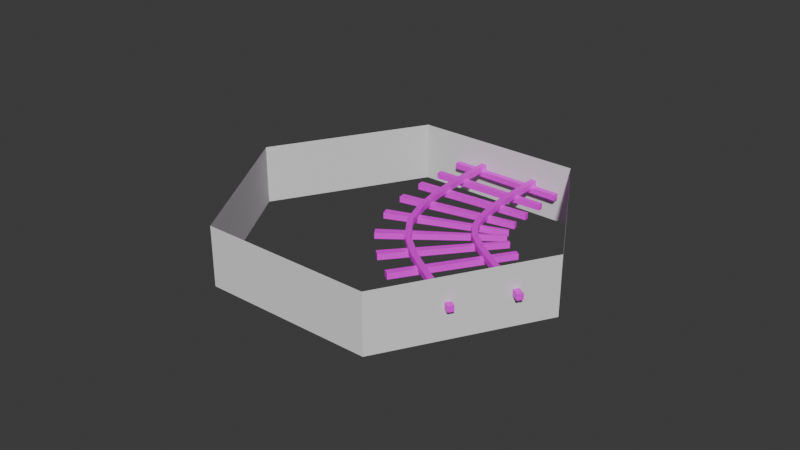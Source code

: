 # Source: traintrack-bend.blend  (saved by Blender 4.0.36; exported with 4.5.12 LTS)
import bpy
from mathutils import Matrix  # noqa: F401  (used for matrix-valued properties, if any)

bpy.ops.wm.read_factory_settings(use_empty=True)
scene = bpy.context.scene
scene.name = 'Scene'

# ---- collections
col_collection = bpy.data.collections.new('Collection'); scene.collection.children.link(col_collection)

# ---- images (referenced by path relative to the original .blend; pixels are not part of the script)
import os
ASSET_DIR = os.environ.get("B2B_ASSET_DIR", "")  # directory of the original .blend (textures are referenced by path, not embedded)
HERE = os.path.dirname(os.path.abspath(__file__))  # packed textures are extracted next to this script under _unpacked/

def load_image(name, relpath, width, height, colorspace="sRGB"):
    """Load a texture the original file referenced (path relative to the .blend, or extracted next to this script)."""
    p = next((c for c in (os.path.join(HERE, relpath), os.path.join(ASSET_DIR, relpath)) if relpath and os.path.exists(c)), "")
    if p:
        img = bpy.data.images.load(p, check_existing=True)
        img.name = name
    else:  # same state as the original file: an image datablock whose file is absent (Cycles renders it pink)
        img = bpy.data.images.new(name, width, height)
        img.source = "FILE"
        img.filepath = "//" + (relpath or name)
    img.colorspace_settings.name = colorspace
    return img
img_traintrack_uv1_png = load_image('traintrack-uv1.png', 'traintrack-uv1.png', 1024, 1024, 'sRGB')

# ---- materials (node trees are filled in below, after node groups)
mat_material = bpy.data.materials.new('Material')
mat_material.alpha_threshold = 0.0
mat_material.use_transparent_shadow = False
mat_material.roughness = 0.5
mat_material.line_color = (0.0, 0.0, 0.0, 1.0)

# ---- material node trees
mat_material.use_nodes = True; mat_material.node_tree.nodes.clear()
_N = mat_material.node_tree.nodes; _L = mat_material.node_tree.links
n0 = _N.new('ShaderNodeOutputMaterial'); n0.name = 'Material Output'; n0.location = (300, 300)
n1 = _N.new('ShaderNodeBsdfPrincipled'); n1.name = 'Principled BSDF'; n1.location = (10, 300)
n1.inputs[3].default_value = 1.45
n2 = _N.new('ShaderNodeTexImage'); n2.name = 'Image Texture'; n2.location = (-280, 280)
n2.image = img_traintrack_uv1_png
_L.new(n1.outputs[0], n0.inputs[0])
_L.new(n2.outputs[0], n1.inputs[0])
n0.is_active_output = True

# ---- world
world_world = bpy.data.worlds.new('World'); scene.world = world_world
world_world.use_nodes = True; world_world.node_tree.nodes.clear()
_N = world_world.node_tree.nodes; _L = world_world.node_tree.links
n0 = _N.new('ShaderNodeOutputWorld'); n0.name = 'World Output'; n0.location = (300, 300)
n1 = _N.new('ShaderNodeBackground'); n1.name = 'Background'; n1.location = (10, 300)
n1.inputs[0].default_value = (0.05088, 0.05088, 0.05088, 1.0)
_L.new(n1.outputs[0], n0.inputs[0])
n0.is_active_output = True
world_world.color = (0.05088, 0.05088, 0.05088)
world_world.use_sun_shadow = False
world_world.sun_shadow_jitter_overblur = 0.0

# ---- meshes
me_cube_002 = bpy.data.meshes.new('Cube.002')
me_cube_002.from_pydata([(-1.0, -1.0, -1.0), (-1.0, -1.0, 1.0), (-1.0, 1.0, -1.0), (-1.0, 1.0, 1.0), (1.0, -1.0, -1.0), (1.0, -1.0, 1.0), (1.0, 1.0, -1.0), (1.0, 1.0, 1.0), (0.55, -55.0, 2.5), (0.55, -55.0, 0.5), (0.45, -55.0, 2.5), (0.45, -55.0, 0.5), (-0.45, -55.0, 2.5), (-0.45, -55.0, 0.5), (-0.55, -55.0, 2.5), (-0.55, -55.0, 0.5), (-1.0, 9.0, -1.0), (-1.0, 9.0, 1.0), (-1.0, 11.0, -1.0), (-1.0, 11.0, 1.0), (1.0, 9.0, -1.0), (1.0, 9.0, 1.0), (1.0, 11.0, -1.0), (1.0, 11.0, 1.0), (-1.0, 19.0, -1.0), (-1.0, 19.0, 1.0), (-1.0, 21.0, -1.0), (-1.0, 21.0, 1.0), (1.0, 19.0, -1.0), (1.0, 19.0, 1.0), (1.0, 21.0, -1.0), (1.0, 21.0, 1.0), (-1.0, 29.0, -1.0), (-1.0, 29.0, 1.0), (-1.0, 31.0, -1.0), (-1.0, 31.0, 1.0), (1.0, 29.0, -1.0), (1.0, 29.0, 1.0), (1.0, 31.0, -1.0), (1.0, 31.0, 1.0), (-1.0, 39.0, -1.0), (-1.0, 39.0, 1.0), (-1.0, 41.0, -1.0), (-1.0, 41.0, 1.0), (1.0, 39.0, -1.0), (1.0, 39.0, 1.0), (1.0, 41.0, -1.0), (1.0, 41.0, 1.0), (-1.0, -11.0, -1.0), (-1.0, -11.0, 1.0), (-1.0, -9.0, -1.0), (-1.0, -9.0, 1.0), (1.0, -11.0, -1.0), (1.0, -11.0, 1.0), (1.0, -9.0, -1.0), (1.0, -9.0, 1.0), (-1.0, -21.0, -1.0), (-1.0, -21.0, 1.0), (-1.0, -19.0, -1.0), (-1.0, -19.0, 1.0), (1.0, -21.0, -1.0), (1.0, -21.0, 1.0), (1.0, -19.0, -1.0), (1.0, -19.0, 1.0), (-1.0, -31.0, -1.0), (-1.0, -31.0, 1.0), (-1.0, -29.0, -1.0), (-1.0, -29.0, 1.0), (1.0, -31.0, -1.0), (1.0, -31.0, 1.0), (1.0, -29.0, -1.0), (1.0, -29.0, 1.0), (-1.0, -41.0, -1.0), (-1.0, -41.0, 1.0), (-1.0, -39.0, -1.0), (-1.0, -39.0, 1.0), (1.0, -41.0, -1.0), (1.0, -41.0, 1.0), (1.0, -39.0, -1.0), (1.0, -39.0, 1.0), (-1.0, -51.0, -1.0), (-1.0, -51.0, 1.0), (-1.0, -49.0, -1.0), (-1.0, -49.0, 1.0), (1.0, -51.0, -1.0), (1.0, -51.0, 1.0), (1.0, -49.0, -1.0), (1.0, -49.0, 1.0), (0.45, 45.0, 0.5), (0.45, 35.0, 0.5), (0.45, 25.0, 0.5), (0.45, 15.0, 0.5), (0.45, 5.0, 0.5), (0.45, -5.0, 0.5), (0.45, -15.0, 0.5), (0.45, -25.0, 0.5), (0.45, -35.0, 0.5), (0.45, -45.0, 0.5), (0.55, 45.0, 2.5), (0.55, 35.0, 2.5), (0.55, 25.0, 2.5), (0.55, 15.0, 2.5), (0.55, 5.0, 2.5), (0.55, -5.0, 2.5), (0.55, -15.0, 2.5), (0.55, -25.0, 2.5), (0.55, -35.0, 2.5), (0.55, -45.0, 2.5), (0.45, -45.0, 2.5), (0.45, -35.0, 2.5), (0.45, -25.0, 2.5), (0.45, -15.0, 2.5), (0.45, -5.0, 2.5), (0.45, 5.0, 2.5), (0.45, 15.0, 2.5), (0.45, 25.0, 2.5), (0.45, 35.0, 2.5), (0.45, 45.0, 2.5), (0.55, -45.0, 0.5), (0.55, -35.0, 0.5), (0.55, -25.0, 0.5), (0.55, -15.0, 0.5), (0.55, -5.0, 0.5), (0.55, 5.0, 0.5), (0.55, 15.0, 0.5), (0.55, 25.0, 0.5), (0.55, 35.0, 0.5), (0.55, 45.0, 0.5), (-0.55, 45.0, 0.5), (-0.55, 35.0, 0.5), (-0.55, 25.0, 0.5), (-0.55, 15.0, 0.5), (-0.55, 5.0, 0.5), (-0.55, -5.0, 0.5), (-0.55, -15.0, 0.5), (-0.55, -25.0, 0.5), (-0.55, -35.0, 0.5), (-0.55, -45.0, 0.5), (-0.45, 45.0, 2.5), (-0.45, 35.0, 2.5), (-0.45, 25.0, 2.5), (-0.45, 15.0, 2.5), (-0.45, 5.0, 2.5), (-0.45, -5.0, 2.5), (-0.45, -15.0, 2.5), (-0.45, -25.0, 2.5), (-0.45, -35.0, 2.5), (-0.45, -45.0, 2.5), (-0.55, -45.0, 2.5), (-0.55, -35.0, 2.5), (-0.55, -25.0, 2.5), (-0.55, -15.0, 2.5), (-0.55, -5.0, 2.5), (-0.55, 5.0, 2.5), (-0.55, 15.0, 2.5), (-0.55, 25.0, 2.5), (-0.55, 35.0, 2.5), (-0.55, 45.0, 2.5), (-0.45, -45.0, 0.5), (-0.45, -35.0, 0.5), (-0.45, -25.0, 0.5), (-0.45, -15.0, 0.5), (-0.45, -5.0, 0.5), (-0.45, 5.0, 0.5), (-0.45, 15.0, 0.5), (-0.45, 25.0, 0.5), (-0.45, 35.0, 0.5), (-0.45, 45.0, 0.5)], [], [(0, 1, 3, 2), (2, 3, 7, 6), (6, 7, 5, 4), (4, 5, 1, 0), (2, 6, 4, 0), (7, 3, 1, 5), (107, 108, 10, 8), (9, 8, 10, 11), (97, 118, 9, 11), (118, 107, 8, 9), (147, 148, 14, 12), (13, 12, 14, 15), (127, 88, 117, 98), (137, 158, 13, 15), (158, 147, 12, 13), (16, 17, 19, 18), (18, 19, 23, 22), (22, 23, 21, 20), (20, 21, 17, 16), (18, 22, 20, 16), (23, 19, 17, 21), (24, 25, 27, 26), (26, 27, 31, 30), (30, 31, 29, 28), (28, 29, 25, 24), (26, 30, 28, 24), (31, 27, 25, 29), (32, 33, 35, 34), (34, 35, 39, 38), (38, 39, 37, 36), (36, 37, 33, 32), (34, 38, 36, 32), (39, 35, 33, 37), (40, 41, 43, 42), (42, 43, 47, 46), (46, 47, 45, 44), (44, 45, 41, 40), (42, 46, 44, 40), (47, 43, 41, 45), (167, 128, 157, 138), (48, 49, 51, 50), (50, 51, 55, 54), (54, 55, 53, 52), (52, 53, 49, 48), (50, 54, 52, 48), (55, 51, 49, 53), (56, 57, 59, 58), (58, 59, 63, 62), (62, 63, 61, 60), (60, 61, 57, 56), (58, 62, 60, 56), (63, 59, 57, 61), (64, 65, 67, 66), (66, 67, 71, 70), (70, 71, 69, 68), (68, 69, 65, 64), (66, 70, 68, 64), (71, 67, 65, 69), (72, 73, 75, 74), (74, 75, 79, 78), (78, 79, 77, 76), (76, 77, 73, 72), (74, 78, 76, 72), (79, 75, 73, 77), (80, 81, 83, 82), (82, 83, 87, 86), (86, 87, 85, 84), (84, 85, 81, 80), (82, 86, 84, 80), (87, 83, 81, 85), (167, 138, 139, 166), (166, 139, 140, 165), (165, 140, 141, 164), (164, 141, 142, 163), (163, 142, 143, 162), (162, 143, 144, 161), (161, 144, 145, 160), (160, 145, 146, 159), (159, 146, 147, 158), (128, 167, 166, 129), (129, 166, 165, 130), (130, 165, 164, 131), (131, 164, 163, 132), (132, 163, 162, 133), (133, 162, 161, 134), (134, 161, 160, 135), (135, 160, 159, 136), (136, 159, 158, 137), (15, 14, 148, 137), (137, 148, 149, 136), (136, 149, 150, 135), (135, 150, 151, 134), (134, 151, 152, 133), (133, 152, 153, 132), (132, 153, 154, 131), (131, 154, 155, 130), (130, 155, 156, 129), (129, 156, 157, 128), (138, 157, 156, 139), (139, 156, 155, 140), (140, 155, 154, 141), (141, 154, 153, 142), (142, 153, 152, 143), (143, 152, 151, 144), (144, 151, 150, 145), (145, 150, 149, 146), (146, 149, 148, 147), (127, 98, 99, 126), (126, 99, 100, 125), (125, 100, 101, 124), (124, 101, 102, 123), (123, 102, 103, 122), (122, 103, 104, 121), (121, 104, 105, 120), (120, 105, 106, 119), (119, 106, 107, 118), (88, 127, 126, 89), (89, 126, 125, 90), (90, 125, 124, 91), (91, 124, 123, 92), (92, 123, 122, 93), (93, 122, 121, 94), (94, 121, 120, 95), (95, 120, 119, 96), (96, 119, 118, 97), (11, 10, 108, 97), (97, 108, 109, 96), (96, 109, 110, 95), (95, 110, 111, 94), (94, 111, 112, 93), (93, 112, 113, 92), (92, 113, 114, 91), (91, 114, 115, 90), (90, 115, 116, 89), (89, 116, 117, 88), (98, 117, 116, 99), (99, 116, 115, 100), (100, 115, 114, 101), (101, 114, 113, 102), (102, 113, 112, 103), (103, 112, 111, 104), (104, 111, 110, 105), (105, 110, 109, 106), (106, 109, 108, 107)])
_uv = me_cube_002.uv_layers.new(name='UVMap')
_uv.uv.foreach_set('vector', [0.375, 0.0, 0.625, 0.0, 0.625, 0.25, 0.375, 0.25, 0.375, 0.25, 0.625, 0.25, 0.625, 0.5, 0.375, 0.5, 0.375, 0.5, 0.625, 0.5, 0.625, 0.75, 0.375, 0.75, 0.375, 0.75, 0.625, 0.75, 0.625, 1.0, 0.375, 1.0, 0.125, 0.5, 0.375, 0.5, 0.375, 0.75, 0.125, 0.75, 0.625, 0.5, 0.875, 0.5, 0.875, 0.75, 0.625, 0.75, 0.2539, 0.3675, 0.3789, 0.3675, 0.3789, 0.3789, 0.2539, 0.3789, 0.1289, 0.3789, 0.2539, 0.3789, 0.2539, 0.5039, 0.1289, 0.5039, 0.003906, 0.3675, 0.1289, 0.3675, 0.1289, 0.3789, 0.003906, 0.3789, 0.1289, 0.3675, 0.2539, 0.3675, 0.2539, 0.3789, 0.1289, 0.3789, 0.2539, 0.3675, 0.3789, 0.3675, 0.3789, 0.3789, 0.2539, 0.3789, 0.1289, 0.3789, 0.2539, 0.3789, 0.2539, 0.5039, 0.1289, 0.5039, 0.1289, 0.2653, 0.003906, 0.2653, 0.2539, 0.1175, 0.2539, 0.2653, 0.003906, 0.3675, 0.1289, 0.3675, 0.1289, 0.3789, 0.003906, 0.3789, 0.1289, 0.3675, 0.2539, 0.3675, 0.2539, 0.3789, 0.1289, 0.3789, 0.375, 0.0, 0.625, 0.0, 0.625, 0.25, 0.375, 0.25, 0.375, 0.25, 0.625, 0.25, 0.625, 0.5, 0.375, 0.5, 0.375, 0.5, 0.625, 0.5, 0.625, 0.75, 0.375, 0.75, 0.375, 0.75, 0.625, 0.75, 0.625, 1.0, 0.375, 1.0, 0.125, 0.5, 0.375, 0.5, 0.375, 0.75, 0.125, 0.75, 0.625, 0.5, 0.875, 0.5, 0.875, 0.75, 0.625, 0.75, 0.375, 0.0, 0.625, 0.0, 0.625, 0.25, 0.375, 0.25, 0.375, 0.25, 0.625, 0.25, 0.625, 0.5, 0.375, 0.5, 0.375, 0.5, 0.625, 0.5, 0.625, 0.75, 0.375, 0.75, 0.375, 0.75, 0.625, 0.75, 0.625, 1.0, 0.375, 1.0, 0.125, 0.5, 0.375, 0.5, 0.375, 0.75, 0.125, 0.75, 0.625, 0.5, 0.875, 0.5, 0.875, 0.75, 0.625, 0.75, 0.375, 0.0, 0.625, 0.0, 0.625, 0.25, 0.375, 0.25, 0.375, 0.25, 0.625, 0.25, 0.625, 0.5, 0.375, 0.5, 0.375, 0.5, 0.625, 0.5, 0.625, 0.75, 0.375, 0.75, 0.375, 0.75, 0.625, 0.75, 0.625, 1.0, 0.375, 1.0, 0.125, 0.5, 0.375, 0.5, 0.375, 0.75, 0.125, 0.75, 0.625, 0.5, 0.875, 0.5, 0.875, 0.75, 0.625, 0.75, 0.375, 0.0, 0.625, 0.0, 0.625, 0.25, 0.375, 0.25, 0.375, 0.25, 0.625, 0.25, 0.625, 0.5, 0.375, 0.5, 0.375, 0.5, 0.625, 0.5, 0.625, 0.75, 0.375, 0.75, 0.375, 0.75, 0.625, 0.75, 0.625, 1.0, 0.375, 1.0, 0.125, 0.5, 0.375, 0.5, 0.375, 0.75, 0.125, 0.75, 0.625, 0.5, 0.875, 0.5, 0.875, 0.75, 0.625, 0.75, 0.1289, 0.2653, 0.003906, 0.2653, 0.2539, 0.1175, 0.2539, 0.2653, 0.375, 0.0, 0.625, 0.0, 0.625, 0.25, 0.375, 0.25, 0.375, 0.25, 0.625, 0.25, 0.625, 0.5, 0.375, 0.5, 0.375, 0.5, 0.625, 0.5, 0.625, 0.75, 0.375, 0.75, 0.375, 0.75, 0.625, 0.75, 0.625, 1.0, 0.375, 1.0, 0.125, 0.5, 0.375, 0.5, 0.375, 0.75, 0.125, 0.75, 0.625, 0.5, 0.875, 0.5, 0.875, 0.75, 0.625, 0.75, 0.375, 0.0, 0.625, 0.0, 0.625, 0.25, 0.375, 0.25, 0.375, 0.25, 0.625, 0.25, 0.625, 0.5, 0.375, 0.5, 0.375, 0.5, 0.625, 0.5, 0.625, 0.75, 0.375, 0.75, 0.375, 0.75, 0.625, 0.75, 0.625, 1.0, 0.375, 1.0, 0.125, 0.5, 0.375, 0.5, 0.375, 0.75, 0.125, 0.75, 0.625, 0.5, 0.875, 0.5, 0.875, 0.75, 0.625, 0.75, 0.375, 0.0, 0.625, 0.0, 0.625, 0.25, 0.375, 0.25, 0.375, 0.25, 0.625, 0.25, 0.625, 0.5, 0.375, 0.5, 0.375, 0.5, 0.625, 0.5, 0.625, 0.75, 0.375, 0.75, 0.375, 0.75, 0.625, 0.75, 0.625, 1.0, 0.375, 1.0, 0.125, 0.5, 0.375, 0.5, 0.375, 0.75, 0.125, 0.75, 0.625, 0.5, 0.875, 0.5, 0.875, 0.75, 0.625, 0.75, 0.375, 0.0, 0.625, 0.0, 0.625, 0.25, 0.375, 0.25, 0.375, 0.25, 0.625, 0.25, 0.625, 0.5, 0.375, 0.5, 0.375, 0.5, 0.625, 0.5, 0.625, 0.75, 0.375, 0.75, 0.375, 0.75, 0.625, 0.75, 0.625, 1.0, 0.375, 1.0, 0.125, 0.5, 0.375, 0.5, 0.375, 0.75, 0.125, 0.75, 0.625, 0.5, 0.875, 0.5, 0.875, 0.75, 0.625, 0.75, 0.375, 0.0, 0.625, 0.0, 0.625, 0.25, 0.375, 0.25, 0.375, 0.25, 0.625, 0.25, 0.625, 0.5, 0.375, 0.5, 0.375, 0.5, 0.625, 0.5, 0.625, 0.75, 0.375, 0.75, 0.375, 0.75, 0.625, 0.75, 0.625, 1.0, 0.375, 1.0, 0.125, 0.5, 0.375, 0.5, 0.375, 0.75, 0.125, 0.75, 0.625, 0.5, 0.875, 0.5, 0.875, 0.75, 0.625, 0.75, 0.1289, 0.2653, 0.2539, 0.2653, 0.2539, 0.2766, 0.1289, 0.2766, 0.1289, 0.2766, 0.2539, 0.2766, 0.2539, 0.288, 0.1289, 0.288, 0.1289, 0.288, 0.2539, 0.288, 0.2539, 0.2994, 0.1289, 0.2994, 0.1289, 0.2994, 0.2539, 0.2994, 0.2539, 0.3107, 0.1289, 0.3107, 0.1289, 0.3107, 0.2539, 0.3107, 0.2539, 0.3221, 0.1289, 0.3221, 0.1289, 0.3221, 0.2539, 0.3221, 0.2539, 0.3335, 0.1289, 0.3335, 0.1289, 0.3335, 0.2539, 0.3335, 0.2539, 0.3448, 0.1289, 0.3448, 0.1289, 0.3448, 0.2539, 0.3448, 0.2539, 0.3562, 0.1289, 0.3562, 0.1289, 0.3562, 0.2539, 0.3562, 0.2539, 0.3675, 0.1289, 0.3675, 0.003906, 0.2653, 0.1289, 0.2653, 0.1289, 0.2766, 0.003906, 0.2766, 0.003906, 0.2766, 0.1289, 0.2766, 0.1289, 0.288, 0.003906, 0.288, 0.003906, 0.288, 0.1289, 0.288, 0.1289, 0.2994, 0.003906, 0.2994, 0.003906, 0.2994, 0.1289, 0.2994, 0.1289, 0.3107, 0.003906, 0.3107, 0.003906, 0.3107, 0.1289, 0.3107, 0.1289, 0.3221, 0.003906, 0.3221, 0.003906, 0.3221, 0.1289, 0.3221, 0.1289, 0.3335, 0.003906, 0.3335, 0.003906, 0.3335, 0.1289, 0.3335, 0.1289, 0.3448, 0.003906, 0.3448, 0.003906, 0.3448, 0.1289, 0.3448, 0.1289, 0.3562, 0.003906, 0.3562, 0.003906, 0.3562, 0.1289, 0.3562, 0.1289, 0.3675, 0.003906, 0.3675, 0.1289, 0.003906, 0.2539, 0.003906, 0.2539, 0.01527, 0.1289, 0.01527, 0.1289, 0.01527, 0.2539, 0.01527, 0.2539, 0.02663, 0.1289, 0.02663, 0.1289, 0.02663, 0.2539, 0.02663, 0.2539, 0.038, 0.1289, 0.038, 0.1289, 0.038, 0.2539, 0.038, 0.2539, 0.04936, 0.1289, 0.04936, 0.1289, 0.04936, 0.2539, 0.04936, 0.2539, 0.06072, 0.1289, 0.06072, 0.1289, 0.06072, 0.2539, 0.06072, 0.2539, 0.07209, 0.1289, 0.07209, 0.1289, 0.07209, 0.2539, 0.07209, 0.2539, 0.08345, 0.1289, 0.08345, 0.1289, 0.08345, 0.2539, 0.08345, 0.2539, 0.09482, 0.1289, 0.09482, 0.1289, 0.09482, 0.2539, 0.09482, 0.2539, 0.1062, 0.1289, 0.1062, 0.1289, 0.1062, 0.2539, 0.1062, 0.2539, 0.1175, 0.1289, 0.1175, 0.2539, 0.2653, 0.3789, 0.2653, 0.3789, 0.2766, 0.2539, 0.2766, 0.2539, 0.2766, 0.3789, 0.2766, 0.3789, 0.288, 0.2539, 0.288, 0.2539, 0.288, 0.3789, 0.288, 0.3789, 0.2994, 0.2539, 0.2994, 0.2539, 0.2994, 0.3789, 0.2994, 0.3789, 0.3107, 0.2539, 0.3107, 0.2539, 0.3107, 0.3789, 0.3107, 0.3789, 0.3221, 0.2539, 0.3221, 0.2539, 0.3221, 0.3789, 0.3221, 0.3789, 0.3335, 0.2539, 0.3335, 0.2539, 0.3335, 0.3789, 0.3335, 0.3789, 0.3448, 0.2539, 0.3448, 0.2539, 0.3448, 0.3789, 0.3448, 0.3789, 0.3562, 0.2539, 0.3562, 0.2539, 0.3562, 0.3789, 0.3562, 0.3789, 0.3675, 0.2539, 0.3675, 0.1289, 0.2653, 0.2539, 0.2653, 0.2539, 0.2766, 0.1289, 0.2766, 0.1289, 0.2766, 0.2539, 0.2766, 0.2539, 0.288, 0.1289, 0.288, 0.1289, 0.288, 0.2539, 0.288, 0.2539, 0.2994, 0.1289, 0.2994, 0.1289, 0.2994, 0.2539, 0.2994, 0.2539, 0.3107, 0.1289, 0.3107, 0.1289, 0.3107, 0.2539, 0.3107, 0.2539, 0.3221, 0.1289, 0.3221, 0.1289, 0.3221, 0.2539, 0.3221, 0.2539, 0.3335, 0.1289, 0.3335, 0.1289, 0.3335, 0.2539, 0.3335, 0.2539, 0.3448, 0.1289, 0.3448, 0.1289, 0.3448, 0.2539, 0.3448, 0.2539, 0.3562, 0.1289, 0.3562, 0.1289, 0.3562, 0.2539, 0.3562, 0.2539, 0.3675, 0.1289, 0.3675, 0.003906, 0.2653, 0.1289, 0.2653, 0.1289, 0.2766, 0.003906, 0.2766, 0.003906, 0.2766, 0.1289, 0.2766, 0.1289, 0.288, 0.003906, 0.288, 0.003906, 0.288, 0.1289, 0.288, 0.1289, 0.2994, 0.003906, 0.2994, 0.003906, 0.2994, 0.1289, 0.2994, 0.1289, 0.3107, 0.003906, 0.3107, 0.003906, 0.3107, 0.1289, 0.3107, 0.1289, 0.3221, 0.003906, 0.3221, 0.003906, 0.3221, 0.1289, 0.3221, 0.1289, 0.3335, 0.003906, 0.3335, 0.003906, 0.3335, 0.1289, 0.3335, 0.1289, 0.3448, 0.003906, 0.3448, 0.003906, 0.3448, 0.1289, 0.3448, 0.1289, 0.3562, 0.003906, 0.3562, 0.003906, 0.3562, 0.1289, 0.3562, 0.1289, 0.3675, 0.003906, 0.3675, 0.1289, 0.003906, 0.2539, 0.003906, 0.2539, 0.01527, 0.1289, 0.01527, 0.1289, 0.01527, 0.2539, 0.01527, 0.2539, 0.02663, 0.1289, 0.02663, 0.1289, 0.02663, 0.2539, 0.02663, 0.2539, 0.038, 0.1289, 0.038, 0.1289, 0.038, 0.2539, 0.038, 0.2539, 0.04936, 0.1289, 0.04936, 0.1289, 0.04936, 0.2539, 0.04936, 0.2539, 0.06072, 0.1289, 0.06072, 0.1289, 0.06072, 0.2539, 0.06072, 0.2539, 0.07209, 0.1289, 0.07209, 0.1289, 0.07209, 0.2539, 0.07209, 0.2539, 0.08345, 0.1289, 0.08345, 0.1289, 0.08345, 0.2539, 0.08345, 0.2539, 0.09482, 0.1289, 0.09482, 0.1289, 0.09482, 0.2539, 0.09482, 0.2539, 0.1062, 0.1289, 0.1062, 0.1289, 0.1062, 0.2539, 0.1062, 0.2539, 0.1175, 0.1289, 0.1175, 0.2539, 0.2653, 0.3789, 0.2653, 0.3789, 0.2766, 0.2539, 0.2766, 0.2539, 0.2766, 0.3789, 0.2766, 0.3789, 0.288, 0.2539, 0.288, 0.2539, 0.288, 0.3789, 0.288, 0.3789, 0.2994, 0.2539, 0.2994, 0.2539, 0.2994, 0.3789, 0.2994, 0.3789, 0.3107, 0.2539, 0.3107, 0.2539, 0.3107, 0.3789, 0.3107, 0.3789, 0.3221, 0.2539, 0.3221, 0.2539, 0.3221, 0.3789, 0.3221, 0.3789, 0.3335, 0.2539, 0.3335, 0.2539, 0.3335, 0.3789, 0.3335, 0.3789, 0.3448, 0.2539, 0.3448, 0.2539, 0.3448, 0.3789, 0.3448, 0.3789, 0.3562, 0.2539, 0.3562, 0.2539, 0.3562, 0.3789, 0.3562, 0.3789, 0.3675, 0.2539, 0.3675])
me_cube_002.materials.append(mat_material)
me_cube_002.update()
me_cylinder = bpy.data.meshes.new('Cylinder')
me_cylinder.from_pydata([(0.0, 5.79, -1.0), (0.0, 5.79, 1.0), (5.014, 2.895, -1.0), (5.014, 2.895, 1.0), (5.014, -2.895, -1.0), (5.014, -2.895, 1.0), (0.0, -5.79, -1.0), (0.0, -5.79, 1.0), (-5.014, -2.895, -1.0), (-5.014, -2.895, 1.0), (-5.014, 2.895, -1.0), (-5.014, 2.895, 1.0), (5.014, -2.895, 0.0), (2.507, -4.342, -1.0), (2.507, -4.342, 1.0), (0.0, -5.79, 0.0), (2.507, -4.342, 0.0), (2.507, 4.342, -1.0), (2.507, 4.342, 1.0), (0.0, 5.79, 0.0), (5.014, 2.895, 0.0), (5.014, 0.0, -1.0), (5.014, 0.0, 1.0), (5.014, -2.895, -0.5), (0.0, -5.79, -0.5), (-2.507, -4.342, -1.0), (-2.507, -4.342, 1.0), (-5.014, -2.895, 0.0), (-5.014, 0.0, -1.0), (-5.014, 0.0, 1.0), (-5.014, 2.895, 0.0), (-2.507, 4.342, -1.0), (-2.507, 4.342, 1.0), (5.014, -2.895, 0.5), (0.0, -5.79, 0.5), (-2.507, 4.342, 0.0), (-5.014, 0.0, 0.0), (2.507, 4.342, 0.0), (5.014, 2.895, -0.5), (5.014, -1.447, -1.0), (5.014, 1.447, 1.0), (5.014, -2.895, -0.75), (5.014, -2.895, 0.25), (5.014, 2.895, 0.5), (5.014, 1.447, -1.0), (5.014, -1.447, 1.0), (5.014, -2.895, -0.25), (5.014, -2.895, 0.75)], [], [(37, 18, 3, 43, 20), (2, 38, 20, 43, 3, 40, 22, 45, 5, 47, 33, 42, 12, 46, 23, 41, 4, 39, 21, 44), (16, 14, 7, 34, 15), (6, 24, 15, 34, 7, 26, 9, 27, 8, 25), (36, 29, 11, 30), (35, 32, 1, 19), (13, 16, 15, 24, 6), (4, 41, 23, 46, 12, 16, 13), (12, 42, 33, 47, 5, 14, 16), (31, 35, 19, 0), (10, 30, 35, 31), (30, 11, 32, 35), (28, 36, 30, 10), (8, 27, 36, 28), (27, 9, 29, 36), (17, 37, 20, 38, 2), (0, 19, 37, 17), (19, 1, 18, 37)])
_uv = me_cylinder.uv_layers.new(name='UVMap')
_uv.uv.foreach_set('vector', [0.9167, 0.75, 0.9167, 1.0, 0.8333, 1.0, 0.8333, 0.875, 0.8333, 0.75, 0.8333, 0.5, 0.8333, 0.625, 0.8333, 0.75, 0.8333, 0.875, 0.8333, 1.0, 0.7917, 1.0, 0.75, 1.0, 0.7083, 1.0, 0.6667, 1.0, 0.6667, 0.9375, 0.6667, 0.875, 0.6667, 0.8125, 0.6667, 0.75, 0.6667, 0.6875, 0.6667, 0.625, 0.6667, 0.5625, 0.6667, 0.5, 0.7083, 0.5, 0.75, 0.5, 0.7917, 0.5, 0.5833, 0.75, 0.5833, 1.0, 0.5, 1.0, 0.5, 0.875, 0.5, 0.75, 0.5, 0.5, 0.5, 0.625, 0.5, 0.75, 0.5, 0.875, 0.5, 1.0, 0.4167, 1.0, 0.3333, 1.0, 0.3333, 0.75, 0.3333, 0.5, 0.4167, 0.5, 0.25, 0.75, 0.25, 1.0, 0.1667, 1.0, 0.1667, 0.75, 0.08333, 0.75, 0.08333, 1.0, -8.941e-08, 1.0, -8.941e-08, 0.75, 0.5833, 0.5, 0.5833, 0.75, 0.5, 0.75, 0.5, 0.625, 0.5, 0.5, 0.6667, 0.5, 0.6667, 0.5625, 0.6667, 0.625, 0.6667, 0.6875, 0.6667, 0.75, 0.5833, 0.75, 0.5833, 0.5, 0.6667, 0.75, 0.6667, 0.8125, 0.6667, 0.875, 0.6667, 0.9375, 0.6667, 1.0, 0.5833, 1.0, 0.5833, 0.75, 0.08333, 0.5, 0.08333, 0.75, -8.941e-08, 0.75, -8.941e-08, 0.5, 0.1667, 0.5, 0.1667, 0.75, 0.08333, 0.75, 0.08333, 0.5, 0.1667, 0.75, 0.1667, 1.0, 0.08333, 1.0, 0.08333, 0.75, 0.25, 0.5, 0.25, 0.75, 0.1667, 0.75, 0.1667, 0.5, 0.3333, 0.5, 0.3333, 0.75, 0.25, 0.75, 0.25, 0.5, 0.3333, 0.75, 0.3333, 1.0, 0.25, 1.0, 0.25, 0.75, 0.9167, 0.5, 0.9167, 0.75, 0.8333, 0.75, 0.8333, 0.625, 0.8333, 0.5, 1.0, 0.5, 1.0, 0.75, 0.9167, 0.75, 0.9167, 0.5, 1.0, 0.75, 1.0, 1.0, 0.9167, 1.0, 0.9167, 0.75])
me_cylinder.update()

# ---- curves / text
cu_beziercurve = bpy.data.curves.new('BezierCurve', 'CURVE')
cu_beziercurve.dimensions = '3D'
_sp = cu_beziercurve.splines.new('BEZIER'); _sp.bezier_points.add(1)
_sp.bezier_points.foreach_set('co', [0.0, 4.551, 0.0, 4.403, -2.471, 0.001243])
_sp.bezier_points.foreach_set('handle_left', [-0.0007577, 5.258, 0.0, 1.236, -0.5118, 0.001243])
_sp.bezier_points.foreach_set('handle_right', [0.005347, -0.4394, 0.0, 5.254, -2.997, 0.001243])
for _p, _l, _r in zip(_sp.bezier_points, ['ALIGNED', 'ALIGNED'], ['ALIGNED', 'ALIGNED']): _p.handle_left_type = _l; _p.handle_right_type = _r
_sp.order_u = 0
_sp.order_v = 0
cu_beziercurve.use_path = True
cu_beziercurve.fill_mode = 'FULL'

# ---- objects
ob_beziercurve = bpy.data.objects.new('BezierCurve', cu_beziercurve)
ob_cube_002 = bpy.data.objects.new('Cube.002', me_cube_002)
ob_cylinder = bpy.data.objects.new('Cylinder', me_cylinder)

# ---- transforms, parenting, visibility, modifiers, constraints
ob_beziercurve.location = (0.0, 0.0, 0.0)
ob_cube_002.location = (4.721, 0.5, -0.05)
ob_cube_002.rotation_euler = (0.0, -0.0, -1.581)
ob_cube_002.scale = (2.0, 0.1, 0.1)
_m = ob_cube_002.modifiers.new('Curve', 'CURVE')
_m.object = ob_beziercurve
ob_cylinder.location = (0.0, 0.0, 0.0)
ob_cylinder.rotation_euler = (0.0, 0.0, 0.5236)

# ---- collection membership
scene.collection.objects.link(ob_beziercurve)
col_collection.objects.link(ob_cube_002)
col_collection.objects.link(ob_cylinder)

# ---- scene / render settings (as saved in the file)
scene.frame_start = 1; scene.frame_end = 250; scene.frame_set(1)
scene.render.engine = 'BLENDER_EEVEE_NEXT'
scene.cycles.sampling_pattern = 'TABULATED_SOBOL'
bpy.context.view_layer.update()

# ---- added for rendering (the .blend has no active camera and no usable light): camera, sun
cam_auto = bpy.data.cameras.new('AutoCamera')
cam_auto.lens = 50.0
cam_auto.sensor_width = 36.0
cam_auto.clip_end = 1000.0
ob_auto_camera = bpy.data.objects.new('AutoCamera', cam_auto)
scene.collection.objects.link(ob_auto_camera)
ob_auto_camera.location = (19.4037, -23.2844, 15.5236)
ob_auto_camera.rotation_euler = (1.09748, -7.21219e-08, 0.694738)
scene.camera = ob_auto_camera
light_auto_sun = bpy.data.lights.new('AutoSun', 'SUN')
light_auto_sun.energy = 3.0
light_auto_sun.angle = 0.0523599
ob_auto_sun = bpy.data.objects.new('AutoSun', light_auto_sun)
scene.collection.objects.link(ob_auto_sun)
ob_auto_sun.rotation_euler = (0.872665, 0.174533, 0.523599)
bpy.context.view_layer.update()

